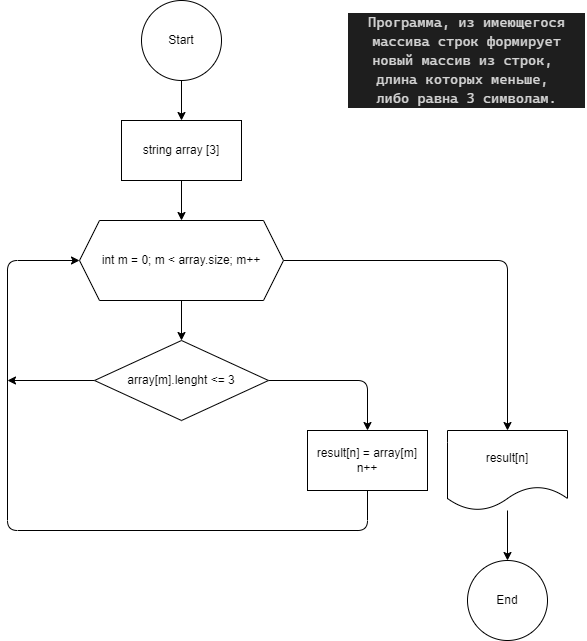

The diagram above was exported from draw.io. Its source (the exported page's mxGraphModel, read from the mxfile embedded in the PNG):
<mxGraphModel dx="862" dy="331" grid="1" gridSize="10" guides="1" tooltips="1" connect="1" arrows="1" fold="1" page="1" pageScale="1" pageWidth="827" pageHeight="1169" math="0" shadow="0">
  <root>
    <mxCell id="0" />
    <mxCell id="1" parent="0" />
    <mxCell id="4" value="" style="edgeStyle=none;html=1;" parent="1" source="2" target="3" edge="1">
      <mxGeometry relative="1" as="geometry" />
    </mxCell>
    <mxCell id="2" value="Start" style="ellipse;whiteSpace=wrap;html=1;aspect=fixed;" parent="1" vertex="1">
      <mxGeometry x="374" width="80" height="80" as="geometry" />
    </mxCell>
    <mxCell id="6" value="" style="edgeStyle=none;html=1;" parent="1" source="3" target="5" edge="1">
      <mxGeometry relative="1" as="geometry" />
    </mxCell>
    <mxCell id="3" value="string array [3]" style="rounded=0;whiteSpace=wrap;html=1;" parent="1" vertex="1">
      <mxGeometry x="354" y="120" width="120" height="60" as="geometry" />
    </mxCell>
    <mxCell id="8" value="" style="edgeStyle=none;html=1;" parent="1" source="5" target="7" edge="1">
      <mxGeometry relative="1" as="geometry" />
    </mxCell>
    <mxCell id="12" style="edgeStyle=orthogonalEdgeStyle;html=1;entryX=0.5;entryY=0;entryDx=0;entryDy=0;" parent="1" source="5" target="11" edge="1">
      <mxGeometry relative="1" as="geometry" />
    </mxCell>
    <mxCell id="5" value="int m = 0; m &amp;lt; array.size; m++" style="shape=hexagon;perimeter=hexagonPerimeter2;whiteSpace=wrap;html=1;fixedSize=1;" parent="1" vertex="1">
      <mxGeometry x="312" y="220" width="204" height="80" as="geometry" />
    </mxCell>
    <mxCell id="10" style="edgeStyle=orthogonalEdgeStyle;html=1;entryX=0.5;entryY=0;entryDx=0;entryDy=0;" parent="1" source="7" target="9" edge="1">
      <mxGeometry relative="1" as="geometry" />
    </mxCell>
    <mxCell id="15" style="edgeStyle=orthogonalEdgeStyle;html=1;exitX=0;exitY=0.5;exitDx=0;exitDy=0;" parent="1" source="7" edge="1">
      <mxGeometry relative="1" as="geometry">
        <mxPoint x="240" y="380" as="targetPoint" />
      </mxGeometry>
    </mxCell>
    <mxCell id="7" value="array[m].lenght &amp;lt;= 3" style="rhombus;whiteSpace=wrap;html=1;" parent="1" vertex="1">
      <mxGeometry x="327" y="340" width="174" height="80" as="geometry" />
    </mxCell>
    <mxCell id="14" style="edgeStyle=orthogonalEdgeStyle;html=1;entryX=0;entryY=0.5;entryDx=0;entryDy=0;" parent="1" source="9" target="5" edge="1">
      <mxGeometry relative="1" as="geometry">
        <Array as="points">
          <mxPoint x="600" y="530" />
          <mxPoint x="240" y="530" />
          <mxPoint x="240" y="260" />
        </Array>
      </mxGeometry>
    </mxCell>
    <mxCell id="9" value="result[n] = array[m]&lt;br&gt;n++" style="rounded=0;whiteSpace=wrap;html=1;" parent="1" vertex="1">
      <mxGeometry x="540" y="430" width="120" height="60" as="geometry" />
    </mxCell>
    <mxCell id="18" value="" style="edgeStyle=orthogonalEdgeStyle;html=1;" parent="1" source="11" target="17" edge="1">
      <mxGeometry relative="1" as="geometry" />
    </mxCell>
    <mxCell id="11" value="result[n]" style="shape=document;whiteSpace=wrap;html=1;boundedLbl=1;" parent="1" vertex="1">
      <mxGeometry x="680" y="430" width="120" height="80" as="geometry" />
    </mxCell>
    <mxCell id="13" value="&lt;div style=&quot;color: rgb(212, 212, 212); background-color: rgb(30, 30, 30); font-family: &amp;quot;JetBrains Mono&amp;quot;, &amp;quot;Fira Code&amp;quot;, Menlo, Monaco, &amp;quot;Cascadia Code&amp;quot;, Consolas, &amp;quot;Courier New&amp;quot;, monospace, &amp;quot;Cascadia Code PL&amp;quot;, Consolas, &amp;quot;Courier New&amp;quot;, monospace; font-size: 14px; line-height: 19px;&quot;&gt;Программа, из имеющегося массива строк формирует новый массив из строк,&amp;nbsp;&lt;/div&gt;&lt;div style=&quot;color: rgb(212, 212, 212); background-color: rgb(30, 30, 30); font-family: &amp;quot;JetBrains Mono&amp;quot;, &amp;quot;Fira Code&amp;quot;, Menlo, Monaco, &amp;quot;Cascadia Code&amp;quot;, Consolas, &amp;quot;Courier New&amp;quot;, monospace, &amp;quot;Cascadia Code PL&amp;quot;, Consolas, &amp;quot;Courier New&amp;quot;, monospace; font-size: 14px; line-height: 19px;&quot;&gt;длина которых меньше,&amp;nbsp;&lt;/div&gt;&lt;div style=&quot;color: rgb(212, 212, 212); background-color: rgb(30, 30, 30); font-family: &amp;quot;JetBrains Mono&amp;quot;, &amp;quot;Fira Code&amp;quot;, Menlo, Monaco, &amp;quot;Cascadia Code&amp;quot;, Consolas, &amp;quot;Courier New&amp;quot;, monospace, &amp;quot;Cascadia Code PL&amp;quot;, Consolas, &amp;quot;Courier New&amp;quot;, monospace; font-size: 14px; line-height: 19px;&quot;&gt;либо равна 3 символам. &lt;/div&gt;" style="text;strokeColor=none;align=center;fillColor=none;html=1;verticalAlign=middle;whiteSpace=wrap;rounded=0;" parent="1" vertex="1">
      <mxGeometry x="580" y="10" width="239" height="100" as="geometry" />
    </mxCell>
    <mxCell id="17" value="End" style="ellipse;whiteSpace=wrap;html=1;aspect=fixed;" parent="1" vertex="1">
      <mxGeometry x="700" y="560" width="80" height="80" as="geometry" />
    </mxCell>
  </root>
</mxGraphModel>